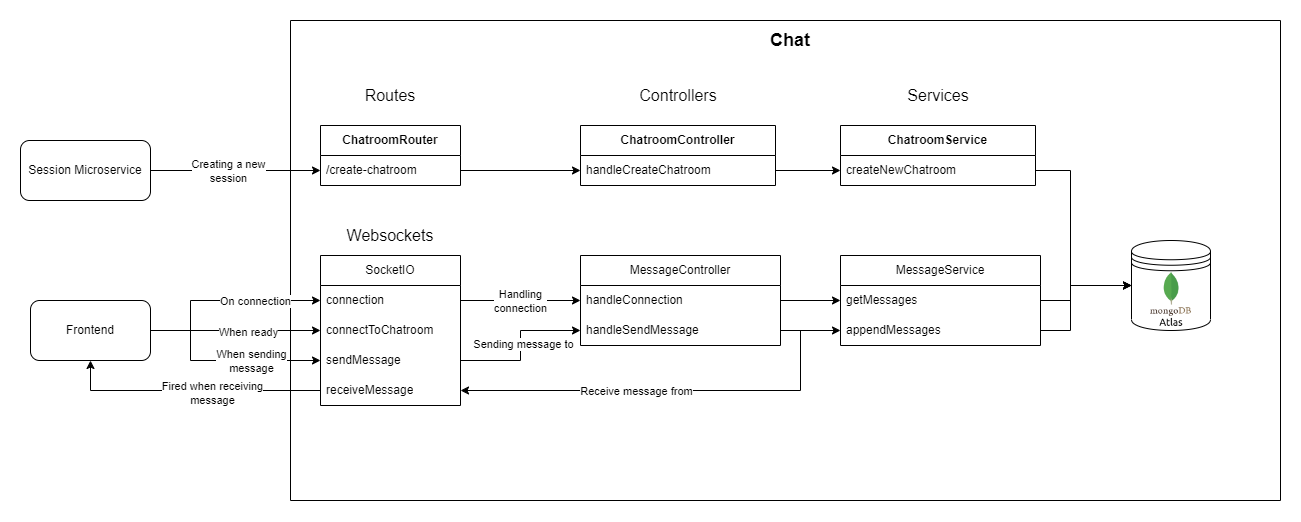

The diagram above was exported from draw.io. Its source (the exported page's mxGraphModel, read from the mxfile embedded in the PNG):
<mxGraphModel dx="1500" dy="887" grid="1" gridSize="10" guides="1" tooltips="1" connect="1" arrows="1" fold="1" page="1" pageScale="1" pageWidth="827" pageHeight="1169" math="0" shadow="0">
  <root>
    <mxCell id="WIyWlLk6GJQsqaUBKTNV-0" />
    <mxCell id="WIyWlLk6GJQsqaUBKTNV-1" parent="WIyWlLk6GJQsqaUBKTNV-0" />
    <mxCell id="sKyEI40k2Y5IoA3rtuJI-8" value="" style="swimlane;startSize=0;fontStyle=0" parent="WIyWlLk6GJQsqaUBKTNV-1" vertex="1">
      <mxGeometry x="370" y="170" width="990" height="480" as="geometry" />
    </mxCell>
    <mxCell id="sKyEI40k2Y5IoA3rtuJI-10" value="&lt;font style=&quot;font-size: 18px;&quot;&gt;Chat&lt;/font&gt;" style="text;html=1;strokeColor=none;fillColor=none;align=center;verticalAlign=middle;whiteSpace=wrap;rounded=0;labelBorderColor=none;fontStyle=1" parent="sKyEI40k2Y5IoA3rtuJI-8" vertex="1">
      <mxGeometry x="460" width="80" height="40" as="geometry" />
    </mxCell>
    <mxCell id="cS7-RgSccxMJ9TShwJvT-1" value="Routes" style="text;html=1;strokeColor=none;fillColor=none;align=center;verticalAlign=middle;whiteSpace=wrap;rounded=0;fontSize=16;" vertex="1" parent="sKyEI40k2Y5IoA3rtuJI-8">
      <mxGeometry x="50" y="60" width="100" height="30" as="geometry" />
    </mxCell>
    <mxCell id="cS7-RgSccxMJ9TShwJvT-7" value="Controllers" style="text;html=1;strokeColor=none;fillColor=none;align=center;verticalAlign=middle;whiteSpace=wrap;rounded=0;fontSize=16;" vertex="1" parent="sKyEI40k2Y5IoA3rtuJI-8">
      <mxGeometry x="337.5" y="60" width="100" height="30" as="geometry" />
    </mxCell>
    <mxCell id="cS7-RgSccxMJ9TShwJvT-17" value="&lt;b&gt;ChatroomController&lt;/b&gt;" style="swimlane;fontStyle=0;childLayout=stackLayout;horizontal=1;startSize=30;horizontalStack=0;resizeParent=1;resizeParentMax=0;resizeLast=0;collapsible=1;marginBottom=0;whiteSpace=wrap;html=1;" vertex="1" parent="sKyEI40k2Y5IoA3rtuJI-8">
      <mxGeometry x="290" y="105" width="195" height="60" as="geometry" />
    </mxCell>
    <mxCell id="cS7-RgSccxMJ9TShwJvT-18" value="handleCreateChatroom" style="text;strokeColor=none;fillColor=none;align=left;verticalAlign=middle;spacingLeft=4;spacingRight=4;overflow=hidden;points=[[0,0.5],[1,0.5]];portConstraint=eastwest;rotatable=0;whiteSpace=wrap;html=1;" vertex="1" parent="cS7-RgSccxMJ9TShwJvT-17">
      <mxGeometry y="30" width="195" height="30" as="geometry" />
    </mxCell>
    <mxCell id="cS7-RgSccxMJ9TShwJvT-21" value="&lt;b&gt;ChatroomRouter&lt;/b&gt;" style="swimlane;fontStyle=0;childLayout=stackLayout;horizontal=1;startSize=30;horizontalStack=0;resizeParent=1;resizeParentMax=0;resizeLast=0;collapsible=1;marginBottom=0;whiteSpace=wrap;html=1;" vertex="1" parent="sKyEI40k2Y5IoA3rtuJI-8">
      <mxGeometry x="30" y="105" width="140" height="60" as="geometry" />
    </mxCell>
    <mxCell id="cS7-RgSccxMJ9TShwJvT-22" value="/create-chatroom" style="text;strokeColor=none;fillColor=none;align=left;verticalAlign=middle;spacingLeft=4;spacingRight=4;overflow=hidden;points=[[0,0.5],[1,0.5]];portConstraint=eastwest;rotatable=0;whiteSpace=wrap;html=1;" vertex="1" parent="cS7-RgSccxMJ9TShwJvT-21">
      <mxGeometry y="30" width="140" height="30" as="geometry" />
    </mxCell>
    <mxCell id="cS7-RgSccxMJ9TShwJvT-25" style="edgeStyle=orthogonalEdgeStyle;rounded=0;orthogonalLoop=1;jettySize=auto;html=1;entryX=0;entryY=0.5;entryDx=0;entryDy=0;" edge="1" parent="sKyEI40k2Y5IoA3rtuJI-8" source="cS7-RgSccxMJ9TShwJvT-22" target="cS7-RgSccxMJ9TShwJvT-18">
      <mxGeometry relative="1" as="geometry" />
    </mxCell>
    <mxCell id="cS7-RgSccxMJ9TShwJvT-33" value="&lt;b&gt;ChatroomService&lt;/b&gt;" style="swimlane;fontStyle=0;childLayout=stackLayout;horizontal=1;startSize=30;horizontalStack=0;resizeParent=1;resizeParentMax=0;resizeLast=0;collapsible=1;marginBottom=0;whiteSpace=wrap;html=1;" vertex="1" parent="sKyEI40k2Y5IoA3rtuJI-8">
      <mxGeometry x="550" y="105" width="195" height="60" as="geometry" />
    </mxCell>
    <mxCell id="cS7-RgSccxMJ9TShwJvT-34" value="createNewChatroom" style="text;strokeColor=none;fillColor=none;align=left;verticalAlign=middle;spacingLeft=4;spacingRight=4;overflow=hidden;points=[[0,0.5],[1,0.5]];portConstraint=eastwest;rotatable=0;whiteSpace=wrap;html=1;" vertex="1" parent="cS7-RgSccxMJ9TShwJvT-33">
      <mxGeometry y="30" width="195" height="30" as="geometry" />
    </mxCell>
    <mxCell id="cS7-RgSccxMJ9TShwJvT-32" value="Services" style="text;html=1;strokeColor=none;fillColor=none;align=center;verticalAlign=middle;whiteSpace=wrap;rounded=0;fontSize=16;" vertex="1" parent="sKyEI40k2Y5IoA3rtuJI-8">
      <mxGeometry x="597.5" y="60" width="100" height="30" as="geometry" />
    </mxCell>
    <mxCell id="cS7-RgSccxMJ9TShwJvT-37" value="MessageController" style="swimlane;fontStyle=0;childLayout=stackLayout;horizontal=1;startSize=30;horizontalStack=0;resizeParent=1;resizeParentMax=0;resizeLast=0;collapsible=1;marginBottom=0;whiteSpace=wrap;html=1;" vertex="1" parent="sKyEI40k2Y5IoA3rtuJI-8">
      <mxGeometry x="290" y="235" width="200" height="90" as="geometry" />
    </mxCell>
    <mxCell id="cS7-RgSccxMJ9TShwJvT-38" value="handleConnection" style="text;strokeColor=none;fillColor=none;align=left;verticalAlign=middle;spacingLeft=4;spacingRight=4;overflow=hidden;points=[[0,0.5],[1,0.5]];portConstraint=eastwest;rotatable=0;whiteSpace=wrap;html=1;" vertex="1" parent="cS7-RgSccxMJ9TShwJvT-37">
      <mxGeometry y="30" width="200" height="30" as="geometry" />
    </mxCell>
    <mxCell id="cS7-RgSccxMJ9TShwJvT-39" value="handleSendMessage" style="text;strokeColor=none;fillColor=none;align=left;verticalAlign=middle;spacingLeft=4;spacingRight=4;overflow=hidden;points=[[0,0.5],[1,0.5]];portConstraint=eastwest;rotatable=0;whiteSpace=wrap;html=1;" vertex="1" parent="cS7-RgSccxMJ9TShwJvT-37">
      <mxGeometry y="60" width="200" height="30" as="geometry" />
    </mxCell>
    <mxCell id="cS7-RgSccxMJ9TShwJvT-43" style="edgeStyle=orthogonalEdgeStyle;rounded=0;orthogonalLoop=1;jettySize=auto;html=1;" edge="1" parent="sKyEI40k2Y5IoA3rtuJI-8" source="cS7-RgSccxMJ9TShwJvT-18" target="cS7-RgSccxMJ9TShwJvT-34">
      <mxGeometry relative="1" as="geometry" />
    </mxCell>
    <mxCell id="cS7-RgSccxMJ9TShwJvT-45" value="" style="shape=datastore;whiteSpace=wrap;html=1;" vertex="1" parent="sKyEI40k2Y5IoA3rtuJI-8">
      <mxGeometry x="841" y="220" width="79" height="90" as="geometry" />
    </mxCell>
    <mxCell id="cS7-RgSccxMJ9TShwJvT-49" value="" style="shape=image;imageAspect=0;aspect=fixed;verticalLabelPosition=bottom;verticalAlign=top;image=https://www.strongdm.com/hubfs/21126185/Technology%20Images/603c5eb831820c3ce6a8f057_603a1586fa052d17fc2a6929_MongoDBAtlas.png;" vertex="1" parent="sKyEI40k2Y5IoA3rtuJI-8">
      <mxGeometry x="850.5" y="250" width="60" height="60" as="geometry" />
    </mxCell>
    <mxCell id="cS7-RgSccxMJ9TShwJvT-50" style="edgeStyle=orthogonalEdgeStyle;rounded=0;orthogonalLoop=1;jettySize=auto;html=1;exitX=1;exitY=0.5;exitDx=0;exitDy=0;entryX=0;entryY=0.5;entryDx=0;entryDy=0;" edge="1" parent="sKyEI40k2Y5IoA3rtuJI-8" source="cS7-RgSccxMJ9TShwJvT-34" target="cS7-RgSccxMJ9TShwJvT-45">
      <mxGeometry relative="1" as="geometry">
        <Array as="points">
          <mxPoint x="780" y="150" />
          <mxPoint x="780" y="265" />
        </Array>
      </mxGeometry>
    </mxCell>
    <mxCell id="cS7-RgSccxMJ9TShwJvT-51" value="MessageService" style="swimlane;fontStyle=0;childLayout=stackLayout;horizontal=1;startSize=30;horizontalStack=0;resizeParent=1;resizeParentMax=0;resizeLast=0;collapsible=1;marginBottom=0;whiteSpace=wrap;html=1;" vertex="1" parent="sKyEI40k2Y5IoA3rtuJI-8">
      <mxGeometry x="550" y="235" width="200" height="90" as="geometry" />
    </mxCell>
    <mxCell id="cS7-RgSccxMJ9TShwJvT-52" value="getMessages" style="text;strokeColor=none;fillColor=none;align=left;verticalAlign=middle;spacingLeft=4;spacingRight=4;overflow=hidden;points=[[0,0.5],[1,0.5]];portConstraint=eastwest;rotatable=0;whiteSpace=wrap;html=1;" vertex="1" parent="cS7-RgSccxMJ9TShwJvT-51">
      <mxGeometry y="30" width="200" height="30" as="geometry" />
    </mxCell>
    <mxCell id="cS7-RgSccxMJ9TShwJvT-53" value="appendMessages" style="text;strokeColor=none;fillColor=none;align=left;verticalAlign=middle;spacingLeft=4;spacingRight=4;overflow=hidden;points=[[0,0.5],[1,0.5]];portConstraint=eastwest;rotatable=0;whiteSpace=wrap;html=1;" vertex="1" parent="cS7-RgSccxMJ9TShwJvT-51">
      <mxGeometry y="60" width="200" height="30" as="geometry" />
    </mxCell>
    <mxCell id="cS7-RgSccxMJ9TShwJvT-54" style="edgeStyle=orthogonalEdgeStyle;rounded=0;orthogonalLoop=1;jettySize=auto;html=1;entryX=0;entryY=0.5;entryDx=0;entryDy=0;" edge="1" parent="sKyEI40k2Y5IoA3rtuJI-8" source="cS7-RgSccxMJ9TShwJvT-38" target="cS7-RgSccxMJ9TShwJvT-52">
      <mxGeometry relative="1" as="geometry" />
    </mxCell>
    <mxCell id="cS7-RgSccxMJ9TShwJvT-55" style="edgeStyle=orthogonalEdgeStyle;rounded=0;orthogonalLoop=1;jettySize=auto;html=1;exitX=1;exitY=0.5;exitDx=0;exitDy=0;" edge="1" parent="sKyEI40k2Y5IoA3rtuJI-8" source="cS7-RgSccxMJ9TShwJvT-39" target="cS7-RgSccxMJ9TShwJvT-53">
      <mxGeometry relative="1" as="geometry" />
    </mxCell>
    <mxCell id="cS7-RgSccxMJ9TShwJvT-56" style="edgeStyle=orthogonalEdgeStyle;rounded=0;orthogonalLoop=1;jettySize=auto;html=1;exitX=1;exitY=0.5;exitDx=0;exitDy=0;entryX=0;entryY=0.5;entryDx=0;entryDy=0;" edge="1" parent="sKyEI40k2Y5IoA3rtuJI-8" source="cS7-RgSccxMJ9TShwJvT-52" target="cS7-RgSccxMJ9TShwJvT-45">
      <mxGeometry relative="1" as="geometry">
        <Array as="points">
          <mxPoint x="780" y="280" />
          <mxPoint x="780" y="265" />
        </Array>
      </mxGeometry>
    </mxCell>
    <mxCell id="cS7-RgSccxMJ9TShwJvT-58" style="edgeStyle=orthogonalEdgeStyle;rounded=0;orthogonalLoop=1;jettySize=auto;html=1;entryX=0;entryY=0.5;entryDx=0;entryDy=0;" edge="1" parent="sKyEI40k2Y5IoA3rtuJI-8" source="cS7-RgSccxMJ9TShwJvT-53" target="cS7-RgSccxMJ9TShwJvT-45">
      <mxGeometry relative="1" as="geometry">
        <Array as="points">
          <mxPoint x="780" y="310" />
          <mxPoint x="780" y="265" />
        </Array>
      </mxGeometry>
    </mxCell>
    <mxCell id="cS7-RgSccxMJ9TShwJvT-61" value="SocketIO" style="swimlane;fontStyle=0;childLayout=stackLayout;horizontal=1;startSize=30;horizontalStack=0;resizeParent=1;resizeParentMax=0;resizeLast=0;collapsible=1;marginBottom=0;whiteSpace=wrap;html=1;" vertex="1" parent="sKyEI40k2Y5IoA3rtuJI-8">
      <mxGeometry x="30" y="235" width="140" height="150" as="geometry" />
    </mxCell>
    <mxCell id="cS7-RgSccxMJ9TShwJvT-62" value="connection" style="text;strokeColor=none;fillColor=none;align=left;verticalAlign=middle;spacingLeft=4;spacingRight=4;overflow=hidden;points=[[0,0.5],[1,0.5]];portConstraint=eastwest;rotatable=0;whiteSpace=wrap;html=1;" vertex="1" parent="cS7-RgSccxMJ9TShwJvT-61">
      <mxGeometry y="30" width="140" height="30" as="geometry" />
    </mxCell>
    <mxCell id="cS7-RgSccxMJ9TShwJvT-64" value="connectToChatroom" style="text;strokeColor=none;fillColor=none;align=left;verticalAlign=middle;spacingLeft=4;spacingRight=4;overflow=hidden;points=[[0,0.5],[1,0.5]];portConstraint=eastwest;rotatable=0;whiteSpace=wrap;html=1;" vertex="1" parent="cS7-RgSccxMJ9TShwJvT-61">
      <mxGeometry y="60" width="140" height="30" as="geometry" />
    </mxCell>
    <mxCell id="cS7-RgSccxMJ9TShwJvT-63" value="sendMessage" style="text;strokeColor=none;fillColor=none;align=left;verticalAlign=middle;spacingLeft=4;spacingRight=4;overflow=hidden;points=[[0,0.5],[1,0.5]];portConstraint=eastwest;rotatable=0;whiteSpace=wrap;html=1;" vertex="1" parent="cS7-RgSccxMJ9TShwJvT-61">
      <mxGeometry y="90" width="140" height="30" as="geometry" />
    </mxCell>
    <mxCell id="cS7-RgSccxMJ9TShwJvT-66" value="receiveMessage" style="text;strokeColor=none;fillColor=none;align=left;verticalAlign=middle;spacingLeft=4;spacingRight=4;overflow=hidden;points=[[0,0.5],[1,0.5]];portConstraint=eastwest;rotatable=0;whiteSpace=wrap;html=1;" vertex="1" parent="cS7-RgSccxMJ9TShwJvT-61">
      <mxGeometry y="120" width="140" height="30" as="geometry" />
    </mxCell>
    <mxCell id="cS7-RgSccxMJ9TShwJvT-65" value="Websockets" style="text;html=1;strokeColor=none;fillColor=none;align=center;verticalAlign=middle;whiteSpace=wrap;rounded=0;fontSize=16;" vertex="1" parent="sKyEI40k2Y5IoA3rtuJI-8">
      <mxGeometry x="65" y="200" width="70" height="30" as="geometry" />
    </mxCell>
    <mxCell id="cS7-RgSccxMJ9TShwJvT-67" style="edgeStyle=orthogonalEdgeStyle;rounded=0;orthogonalLoop=1;jettySize=auto;html=1;" edge="1" parent="sKyEI40k2Y5IoA3rtuJI-8" source="cS7-RgSccxMJ9TShwJvT-62" target="cS7-RgSccxMJ9TShwJvT-38">
      <mxGeometry relative="1" as="geometry" />
    </mxCell>
    <mxCell id="cS7-RgSccxMJ9TShwJvT-80" value="Handling&lt;br&gt;connection" style="edgeLabel;html=1;align=center;verticalAlign=middle;resizable=0;points=[];" vertex="1" connectable="0" parent="cS7-RgSccxMJ9TShwJvT-67">
      <mxGeometry x="-0.09" y="3" relative="1" as="geometry">
        <mxPoint x="5" y="3" as="offset" />
      </mxGeometry>
    </mxCell>
    <mxCell id="cS7-RgSccxMJ9TShwJvT-72" style="edgeStyle=orthogonalEdgeStyle;rounded=0;orthogonalLoop=1;jettySize=auto;html=1;exitX=1;exitY=0.5;exitDx=0;exitDy=0;entryX=0;entryY=0.5;entryDx=0;entryDy=0;" edge="1" parent="sKyEI40k2Y5IoA3rtuJI-8" source="cS7-RgSccxMJ9TShwJvT-63" target="cS7-RgSccxMJ9TShwJvT-39">
      <mxGeometry relative="1" as="geometry" />
    </mxCell>
    <mxCell id="cS7-RgSccxMJ9TShwJvT-75" value="Sending message to" style="edgeLabel;html=1;align=center;verticalAlign=middle;resizable=0;points=[];" vertex="1" connectable="0" parent="cS7-RgSccxMJ9TShwJvT-72">
      <mxGeometry x="0.0224" y="-2" relative="1" as="geometry">
        <mxPoint as="offset" />
      </mxGeometry>
    </mxCell>
    <mxCell id="cS7-RgSccxMJ9TShwJvT-73" style="edgeStyle=orthogonalEdgeStyle;rounded=0;orthogonalLoop=1;jettySize=auto;html=1;entryX=1;entryY=0.5;entryDx=0;entryDy=0;exitX=1;exitY=0.5;exitDx=0;exitDy=0;" edge="1" parent="sKyEI40k2Y5IoA3rtuJI-8" source="cS7-RgSccxMJ9TShwJvT-39" target="cS7-RgSccxMJ9TShwJvT-66">
      <mxGeometry relative="1" as="geometry" />
    </mxCell>
    <mxCell id="cS7-RgSccxMJ9TShwJvT-74" value="Receive message from" style="edgeLabel;html=1;align=center;verticalAlign=middle;resizable=0;points=[];" vertex="1" connectable="0" parent="cS7-RgSccxMJ9TShwJvT-73">
      <mxGeometry x="0.162" y="-3" relative="1" as="geometry">
        <mxPoint y="3" as="offset" />
      </mxGeometry>
    </mxCell>
    <mxCell id="cS7-RgSccxMJ9TShwJvT-68" style="edgeStyle=orthogonalEdgeStyle;rounded=0;orthogonalLoop=1;jettySize=auto;html=1;entryX=0;entryY=0.5;entryDx=0;entryDy=0;exitX=1;exitY=0.5;exitDx=0;exitDy=0;" edge="1" parent="WIyWlLk6GJQsqaUBKTNV-1" source="sKyEI40k2Y5IoA3rtuJI-125" target="cS7-RgSccxMJ9TShwJvT-62">
      <mxGeometry relative="1" as="geometry">
        <Array as="points">
          <mxPoint x="270" y="480" />
          <mxPoint x="270" y="450" />
        </Array>
      </mxGeometry>
    </mxCell>
    <mxCell id="cS7-RgSccxMJ9TShwJvT-76" value="On connection" style="edgeLabel;html=1;align=center;verticalAlign=middle;resizable=0;points=[];" vertex="1" connectable="0" parent="cS7-RgSccxMJ9TShwJvT-68">
      <mxGeometry x="0.336" relative="1" as="geometry">
        <mxPoint as="offset" />
      </mxGeometry>
    </mxCell>
    <mxCell id="cS7-RgSccxMJ9TShwJvT-69" style="edgeStyle=orthogonalEdgeStyle;rounded=0;orthogonalLoop=1;jettySize=auto;html=1;exitX=1;exitY=0.5;exitDx=0;exitDy=0;" edge="1" parent="WIyWlLk6GJQsqaUBKTNV-1" source="sKyEI40k2Y5IoA3rtuJI-125" target="cS7-RgSccxMJ9TShwJvT-64">
      <mxGeometry relative="1" as="geometry" />
    </mxCell>
    <mxCell id="cS7-RgSccxMJ9TShwJvT-77" value="When ready" style="edgeLabel;html=1;align=center;verticalAlign=middle;resizable=0;points=[];" vertex="1" connectable="0" parent="cS7-RgSccxMJ9TShwJvT-69">
      <mxGeometry x="0.1482" y="-1" relative="1" as="geometry">
        <mxPoint as="offset" />
      </mxGeometry>
    </mxCell>
    <mxCell id="cS7-RgSccxMJ9TShwJvT-70" style="edgeStyle=orthogonalEdgeStyle;rounded=0;orthogonalLoop=1;jettySize=auto;html=1;exitX=1;exitY=0.5;exitDx=0;exitDy=0;entryX=0;entryY=0.5;entryDx=0;entryDy=0;" edge="1" parent="WIyWlLk6GJQsqaUBKTNV-1" source="sKyEI40k2Y5IoA3rtuJI-125" target="cS7-RgSccxMJ9TShwJvT-63">
      <mxGeometry relative="1" as="geometry">
        <Array as="points">
          <mxPoint x="270" y="480" />
          <mxPoint x="270" y="510" />
        </Array>
      </mxGeometry>
    </mxCell>
    <mxCell id="cS7-RgSccxMJ9TShwJvT-78" value="When sending&lt;br&gt;message" style="edgeLabel;html=1;align=center;verticalAlign=middle;resizable=0;points=[];" vertex="1" connectable="0" parent="cS7-RgSccxMJ9TShwJvT-70">
      <mxGeometry x="0.296" y="4" relative="1" as="geometry">
        <mxPoint y="4" as="offset" />
      </mxGeometry>
    </mxCell>
    <mxCell id="sKyEI40k2Y5IoA3rtuJI-125" value="Frontend" style="rounded=1;whiteSpace=wrap;html=1;" parent="WIyWlLk6GJQsqaUBKTNV-1" vertex="1">
      <mxGeometry x="110" y="450" width="120" height="60" as="geometry" />
    </mxCell>
    <mxCell id="cS7-RgSccxMJ9TShwJvT-42" style="edgeStyle=orthogonalEdgeStyle;rounded=0;orthogonalLoop=1;jettySize=auto;html=1;entryX=0;entryY=0.5;entryDx=0;entryDy=0;" edge="1" parent="WIyWlLk6GJQsqaUBKTNV-1" source="cS7-RgSccxMJ9TShwJvT-41" target="cS7-RgSccxMJ9TShwJvT-22">
      <mxGeometry relative="1" as="geometry" />
    </mxCell>
    <mxCell id="cS7-RgSccxMJ9TShwJvT-82" value="Creating a new&lt;br&gt;session" style="edgeLabel;html=1;align=center;verticalAlign=middle;resizable=0;points=[];" vertex="1" connectable="0" parent="cS7-RgSccxMJ9TShwJvT-42">
      <mxGeometry x="-0.0844" y="2" relative="1" as="geometry">
        <mxPoint y="2" as="offset" />
      </mxGeometry>
    </mxCell>
    <mxCell id="cS7-RgSccxMJ9TShwJvT-41" value="Session Microservice" style="rounded=1;whiteSpace=wrap;html=1;" vertex="1" parent="WIyWlLk6GJQsqaUBKTNV-1">
      <mxGeometry x="100" y="290" width="130" height="60" as="geometry" />
    </mxCell>
    <mxCell id="cS7-RgSccxMJ9TShwJvT-71" style="edgeStyle=orthogonalEdgeStyle;rounded=0;orthogonalLoop=1;jettySize=auto;html=1;exitX=0;exitY=0.5;exitDx=0;exitDy=0;entryX=0.5;entryY=1;entryDx=0;entryDy=0;" edge="1" parent="WIyWlLk6GJQsqaUBKTNV-1" source="cS7-RgSccxMJ9TShwJvT-66" target="sKyEI40k2Y5IoA3rtuJI-125">
      <mxGeometry relative="1" as="geometry" />
    </mxCell>
    <mxCell id="cS7-RgSccxMJ9TShwJvT-79" value="Fired when receiving&lt;br&gt;message" style="edgeLabel;html=1;align=center;verticalAlign=middle;resizable=0;points=[];" vertex="1" connectable="0" parent="cS7-RgSccxMJ9TShwJvT-71">
      <mxGeometry x="-0.1662" y="2" relative="1" as="geometry">
        <mxPoint as="offset" />
      </mxGeometry>
    </mxCell>
  </root>
</mxGraphModel>